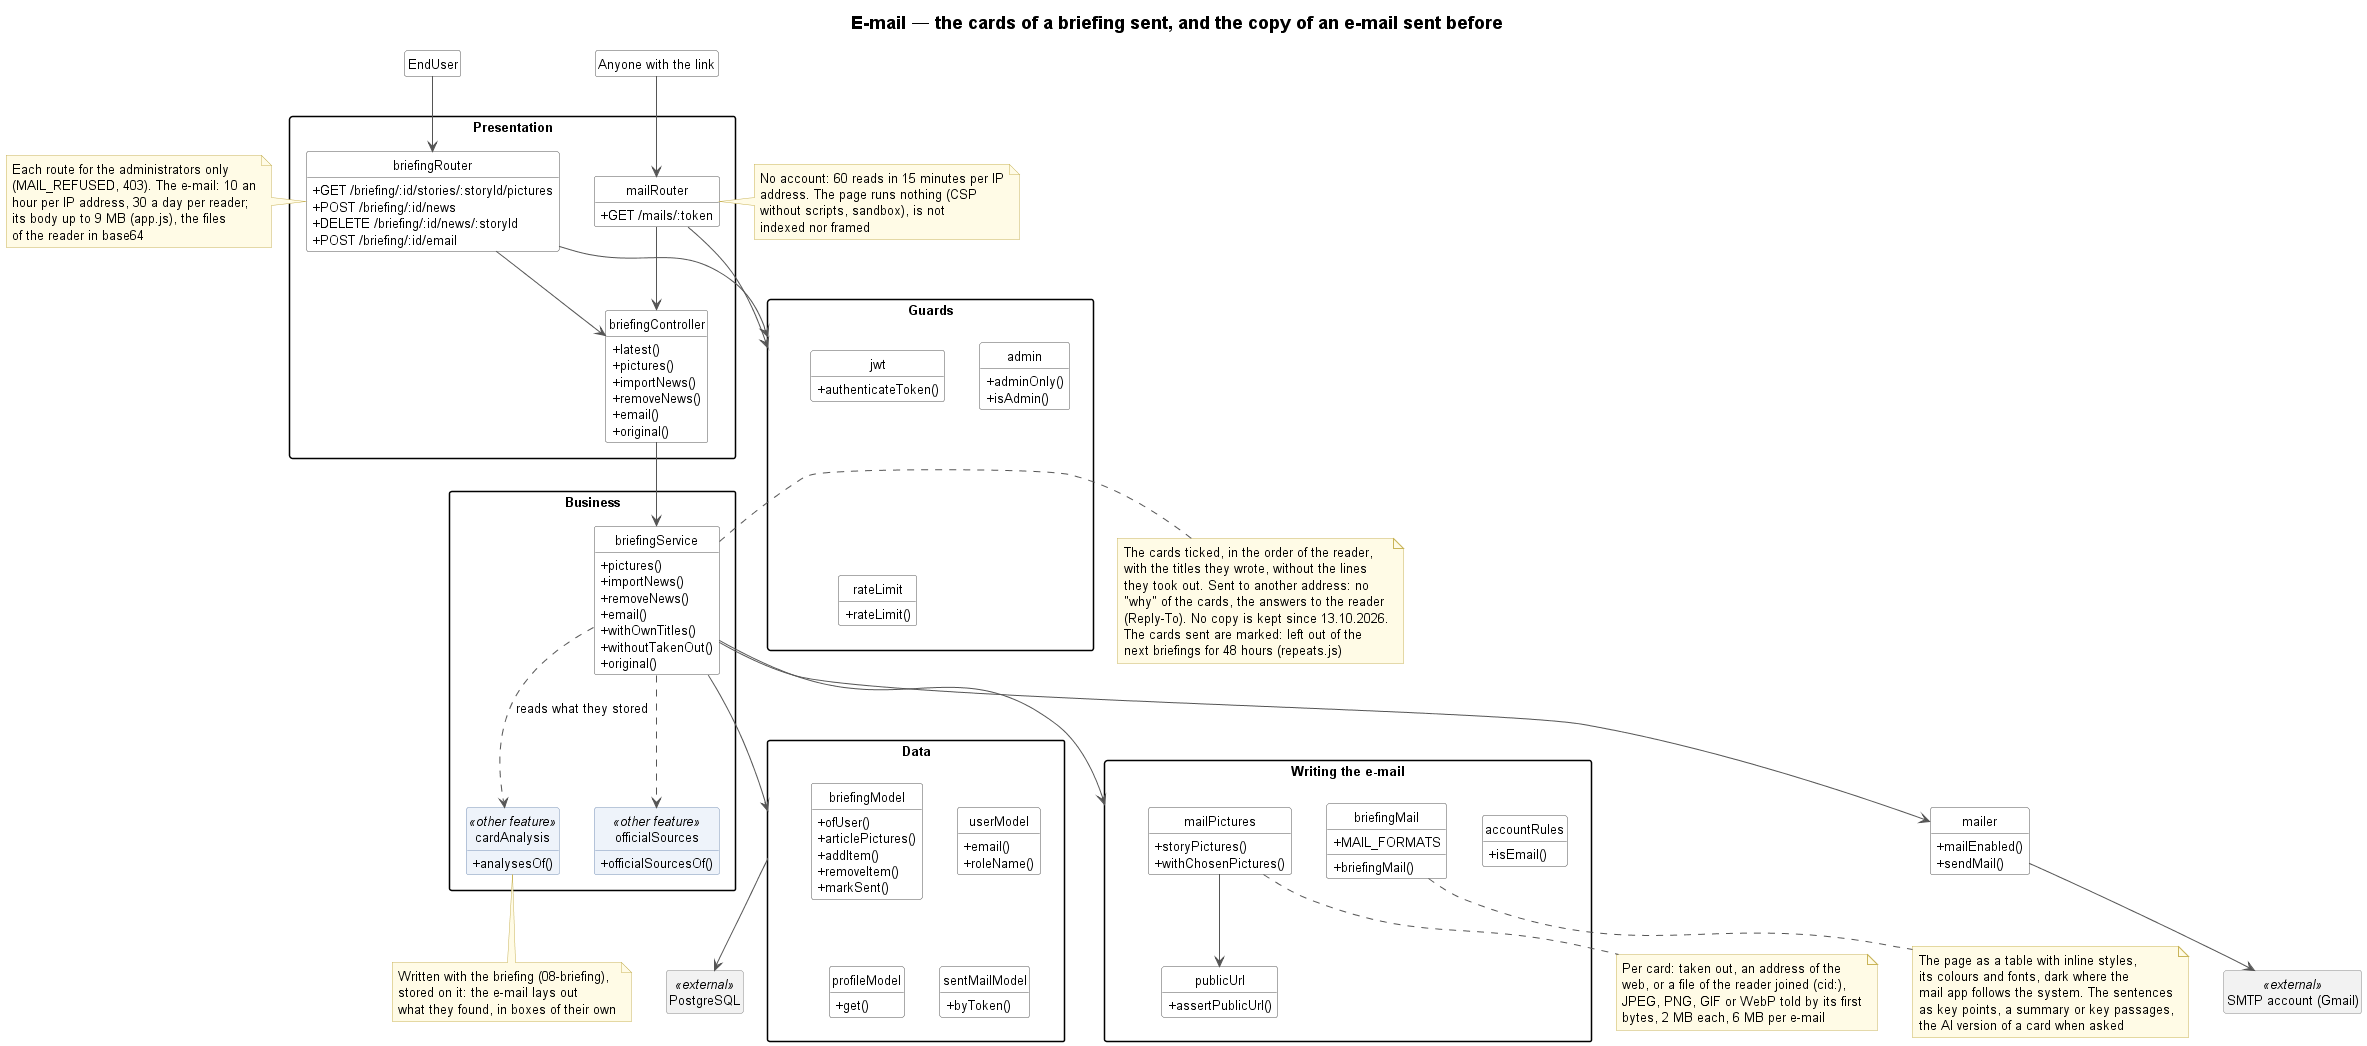

The diagram above was rendered by PlantUML. Its source (embedded in the PNG):
@startuml 09-email
!include _style.iuml
title E-mail — the cards of a briefing sent, and the copy of an e-mail sent before

class EndUser
class "Anyone with the link" as Receiver
package "Presentation" {
    class briefingRouter {
        + GET /briefing/:id/stories/:storyId/pictures
        + POST /briefing/:id/news
        + DELETE /briefing/:id/news/:storyId
        + POST /briefing/:id/email
    }
    class mailRouter {
        + GET /mails/:token
    }
    class briefingController {
        + latest()
        + pictures()
        + importNews()
        + removeNews()
        + email()
        + original()
    }
}
note left of briefingRouter
    Each route for the administrators only
    (MAIL_REFUSED, 403). The e-mail: 10 an
    hour per IP address, 30 a day per reader;
    its body up to 9 MB (app.js), the files
    of the reader in base64
end note
note right of mailRouter
    No account: 60 reads in 15 minutes per IP
    address. The page runs nothing (CSP
    without scripts, sandbox), is not
    indexed nor framed
end note
package "Business" {
    class briefingService {
        + pictures()
        + importNews()
        + removeNews()
        + email()
        + withOwnTitles()
        + withoutTakenOut()
        + original()
    }
    class cardAnalysis <<other feature>> {
        + analysesOf()
    }
    class officialSources <<other feature>> {
        + officialSourcesOf()
    }
}
note right of briefingService
    The cards ticked, in the order of the reader,
    with the titles they wrote, without the lines
    they took out. Sent to another address: no
    "why" of the cards, the answers to the reader
    (Reply-To). No copy is kept since 13.10.2026.
    The cards sent are marked: left out of the
    next briefings for 48 hours (repeats.js)
end note
note bottom of cardAnalysis
    Written with the briefing (08-briefing),
    stored on it: the e-mail lays out
    what they found, in boxes of their own
end note
package "Data" as Data {
    class briefingModel {
        + ofUser()
        + articlePictures()
        + addItem()
        + removeItem()
        + markSent()
    }
    class userModel {
        + email()
        + roleName()
    }
    class profileModel {
        + get()
    }
    class sentMailModel {
        + byToken()
    }
}
package "Guards" as Guards {
    class jwt {
        + authenticateToken()
    }
    class admin {
        + adminOnly()
        + isAdmin()
    }
    class rateLimit {
        + rateLimit()
    }
}
package "Writing the e-mail" as Writing {
    class accountRules {
        + isEmail()
    }
    class mailPictures {
        + storyPictures()
        + withChosenPictures()
    }
    class publicUrl {
        + assertPublicUrl()
    }
    class briefingMail {
        + MAIL_FORMATS
        + briefingMail()
    }
}
note bottom of mailPictures
    Per card: taken out, an address of the
    web, or a file of the reader joined (cid:),
    JPEG, PNG, GIF or WebP told by its first
    bytes, 2 MB each, 6 MB per e-mail
end note
note bottom of briefingMail
    The page as a table with inline styles,
    its colours and fonts, dark where the
    mail app follows the system. The sentences
    as key points, a summary or key passages,
    the AI version of a card when asked
end note
class mailer {
    + mailEnabled()
    + sendMail()
}
class "SMTP account (Gmail)" as Smtp <<external>>
class "PostgreSQL" as PostgreSQL <<external>>

EndUser --> briefingRouter
Receiver --> mailRouter
briefingRouter --> Guards
mailRouter --> Guards
briefingRouter --> briefingController
mailRouter --> briefingController
briefingController --> briefingService
briefingService --> Writing
briefingService --> mailer
briefingService ..> cardAnalysis : reads what they stored
briefingService ..> officialSources
briefingService --> Data
mailPictures --> publicUrl
mailer --> Smtp
Data --> PostgreSQL
@enduml